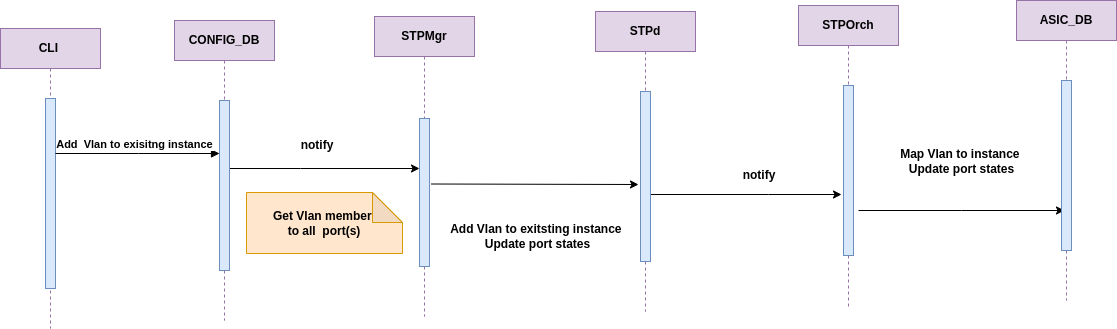

The diagram above was exported from draw.io. Its source (the exported page's mxGraphModel, read from the mxfile embedded in the PNG):
<mxGraphModel dx="1834" dy="820" grid="0" gridSize="10" guides="1" tooltips="1" connect="1" arrows="1" fold="1" page="0" pageScale="1" pageWidth="850" pageHeight="1100" math="0" shadow="0">
  <root>
    <mxCell id="0" />
    <mxCell id="1" parent="0" />
    <mxCell id="aM9ryv3xv72pqoxQDRHE-1" value="CLI&amp;nbsp;" style="shape=umlLifeline;perimeter=lifelinePerimeter;whiteSpace=wrap;html=1;container=0;dropTarget=0;collapsible=0;recursiveResize=0;outlineConnect=0;portConstraint=eastwest;newEdgeStyle={&quot;edgeStyle&quot;:&quot;elbowEdgeStyle&quot;,&quot;elbow&quot;:&quot;vertical&quot;,&quot;curved&quot;:0,&quot;rounded&quot;:0};fillColor=#e1d5e7;strokeColor=#9673a6;fontStyle=1" parent="1" vertex="1">
      <mxGeometry x="-80" y="40" width="100" height="300" as="geometry" />
    </mxCell>
    <mxCell id="aM9ryv3xv72pqoxQDRHE-2" value="" style="html=1;points=[];perimeter=orthogonalPerimeter;outlineConnect=0;targetShapes=umlLifeline;portConstraint=eastwest;newEdgeStyle={&quot;edgeStyle&quot;:&quot;elbowEdgeStyle&quot;,&quot;elbow&quot;:&quot;vertical&quot;,&quot;curved&quot;:0,&quot;rounded&quot;:0};fillColor=#dae8fc;strokeColor=#6c8ebf;fontStyle=1" parent="aM9ryv3xv72pqoxQDRHE-1" vertex="1">
      <mxGeometry x="45" y="70" width="10" height="190" as="geometry" />
    </mxCell>
    <mxCell id="v-JBTMWoUNpmtQOUg9rP-12" style="edgeStyle=elbowEdgeStyle;rounded=0;orthogonalLoop=1;jettySize=auto;html=1;elbow=vertical;curved=0;fontStyle=1" parent="1" source="aM9ryv3xv72pqoxQDRHE-5" target="v-JBTMWoUNpmtQOUg9rP-3" edge="1">
      <mxGeometry relative="1" as="geometry">
        <Array as="points">
          <mxPoint x="220" y="180" />
          <mxPoint x="239" y="216" />
          <mxPoint x="353" y="166" />
        </Array>
      </mxGeometry>
    </mxCell>
    <mxCell id="aM9ryv3xv72pqoxQDRHE-5" value="CONFIG_DB" style="shape=umlLifeline;perimeter=lifelinePerimeter;whiteSpace=wrap;html=1;container=0;dropTarget=0;collapsible=0;recursiveResize=0;outlineConnect=0;portConstraint=eastwest;newEdgeStyle={&quot;edgeStyle&quot;:&quot;elbowEdgeStyle&quot;,&quot;elbow&quot;:&quot;vertical&quot;,&quot;curved&quot;:0,&quot;rounded&quot;:0};fillColor=#e1d5e7;strokeColor=#9673a6;fontStyle=1" parent="1" vertex="1">
      <mxGeometry x="94" y="32" width="100" height="300" as="geometry" />
    </mxCell>
    <mxCell id="aM9ryv3xv72pqoxQDRHE-6" value="" style="html=1;points=[];perimeter=orthogonalPerimeter;outlineConnect=0;targetShapes=umlLifeline;portConstraint=eastwest;newEdgeStyle={&quot;edgeStyle&quot;:&quot;elbowEdgeStyle&quot;,&quot;elbow&quot;:&quot;vertical&quot;,&quot;curved&quot;:0,&quot;rounded&quot;:0};fillColor=#dae8fc;strokeColor=#6c8ebf;fontStyle=1" parent="aM9ryv3xv72pqoxQDRHE-5" vertex="1">
      <mxGeometry x="45" y="80" width="10" height="170" as="geometry" />
    </mxCell>
    <mxCell id="aM9ryv3xv72pqoxQDRHE-7" value="&lt;div&gt;Add&amp;nbsp; Vlan to exisitng instance&amp;nbsp;&amp;nbsp;&lt;/div&gt;" style="html=1;verticalAlign=bottom;endArrow=block;edgeStyle=elbowEdgeStyle;elbow=horizontal;curved=0;rounded=0;fontStyle=1" parent="1" source="aM9ryv3xv72pqoxQDRHE-2" target="aM9ryv3xv72pqoxQDRHE-6" edge="1">
      <mxGeometry x="0.0041" relative="1" as="geometry">
        <mxPoint x="195" y="130" as="sourcePoint" />
        <Array as="points">
          <mxPoint x="58" y="165" />
          <mxPoint x="180" y="120" />
        </Array>
        <mxPoint as="offset" />
      </mxGeometry>
    </mxCell>
    <mxCell id="SkGAOKywYdpLKiFTH_5G-7" style="edgeStyle=elbowEdgeStyle;rounded=0;orthogonalLoop=1;jettySize=auto;html=1;elbow=vertical;curved=0;fontStyle=1" parent="1" edge="1">
      <mxGeometry relative="1" as="geometry">
        <mxPoint x="350.5" y="195.5" as="sourcePoint" />
        <mxPoint x="558" y="196" as="targetPoint" />
      </mxGeometry>
    </mxCell>
    <mxCell id="v-JBTMWoUNpmtQOUg9rP-2" value="STPMgr" style="shape=umlLifeline;perimeter=lifelinePerimeter;whiteSpace=wrap;html=1;container=0;dropTarget=0;collapsible=0;recursiveResize=0;outlineConnect=0;portConstraint=eastwest;newEdgeStyle={&quot;edgeStyle&quot;:&quot;elbowEdgeStyle&quot;,&quot;elbow&quot;:&quot;vertical&quot;,&quot;curved&quot;:0,&quot;rounded&quot;:0};fillColor=#e1d5e7;strokeColor=#9673a6;fontStyle=1" parent="1" vertex="1">
      <mxGeometry x="294" y="28" width="100" height="300" as="geometry" />
    </mxCell>
    <mxCell id="v-JBTMWoUNpmtQOUg9rP-3" value="" style="html=1;points=[];perimeter=orthogonalPerimeter;outlineConnect=0;targetShapes=umlLifeline;portConstraint=eastwest;newEdgeStyle={&quot;edgeStyle&quot;:&quot;elbowEdgeStyle&quot;,&quot;elbow&quot;:&quot;vertical&quot;,&quot;curved&quot;:0,&quot;rounded&quot;:0};fillColor=#dae8fc;strokeColor=#6c8ebf;fontStyle=1" parent="v-JBTMWoUNpmtQOUg9rP-2" vertex="1">
      <mxGeometry x="45" y="102" width="10" height="148" as="geometry" />
    </mxCell>
    <mxCell id="v-JBTMWoUNpmtQOUg9rP-18" style="edgeStyle=elbowEdgeStyle;rounded=0;orthogonalLoop=1;jettySize=auto;html=1;elbow=vertical;curved=0;fontStyle=1" parent="1" source="v-JBTMWoUNpmtQOUg9rP-4" edge="1">
      <mxGeometry relative="1" as="geometry">
        <mxPoint x="761" y="206" as="targetPoint" />
      </mxGeometry>
    </mxCell>
    <mxCell id="v-JBTMWoUNpmtQOUg9rP-4" value="STPd" style="shape=umlLifeline;perimeter=lifelinePerimeter;whiteSpace=wrap;html=1;container=0;dropTarget=0;collapsible=0;recursiveResize=0;outlineConnect=0;portConstraint=eastwest;newEdgeStyle={&quot;edgeStyle&quot;:&quot;elbowEdgeStyle&quot;,&quot;elbow&quot;:&quot;vertical&quot;,&quot;curved&quot;:0,&quot;rounded&quot;:0};fillColor=#e1d5e7;strokeColor=#9673a6;fontStyle=1" parent="1" vertex="1">
      <mxGeometry x="515" y="23" width="100" height="300" as="geometry" />
    </mxCell>
    <mxCell id="v-JBTMWoUNpmtQOUg9rP-5" value="" style="html=1;points=[];perimeter=orthogonalPerimeter;outlineConnect=0;targetShapes=umlLifeline;portConstraint=eastwest;newEdgeStyle={&quot;edgeStyle&quot;:&quot;elbowEdgeStyle&quot;,&quot;elbow&quot;:&quot;vertical&quot;,&quot;curved&quot;:0,&quot;rounded&quot;:0};fillColor=#dae8fc;strokeColor=#6c8ebf;fontStyle=1" parent="v-JBTMWoUNpmtQOUg9rP-4" vertex="1">
      <mxGeometry x="45" y="80" width="10" height="170" as="geometry" />
    </mxCell>
    <mxCell id="v-JBTMWoUNpmtQOUg9rP-20" style="edgeStyle=elbowEdgeStyle;rounded=0;orthogonalLoop=1;jettySize=auto;html=1;elbow=vertical;curved=0;fontStyle=1" parent="1" edge="1">
      <mxGeometry relative="1" as="geometry">
        <mxPoint x="778" y="222" as="sourcePoint" />
        <mxPoint x="984" y="222" as="targetPoint" />
      </mxGeometry>
    </mxCell>
    <mxCell id="v-JBTMWoUNpmtQOUg9rP-6" value="STPOrch" style="shape=umlLifeline;perimeter=lifelinePerimeter;whiteSpace=wrap;html=1;container=0;dropTarget=0;collapsible=0;recursiveResize=0;outlineConnect=0;portConstraint=eastwest;newEdgeStyle={&quot;edgeStyle&quot;:&quot;elbowEdgeStyle&quot;,&quot;elbow&quot;:&quot;vertical&quot;,&quot;curved&quot;:0,&quot;rounded&quot;:0};fillColor=#e1d5e7;strokeColor=#9673a6;fontStyle=1" parent="1" vertex="1">
      <mxGeometry x="718" y="17" width="100" height="302" as="geometry" />
    </mxCell>
    <mxCell id="v-JBTMWoUNpmtQOUg9rP-7" value="" style="html=1;points=[];perimeter=orthogonalPerimeter;outlineConnect=0;targetShapes=umlLifeline;portConstraint=eastwest;newEdgeStyle={&quot;edgeStyle&quot;:&quot;elbowEdgeStyle&quot;,&quot;elbow&quot;:&quot;vertical&quot;,&quot;curved&quot;:0,&quot;rounded&quot;:0};fillColor=#dae8fc;strokeColor=#6c8ebf;fontStyle=1" parent="v-JBTMWoUNpmtQOUg9rP-6" vertex="1">
      <mxGeometry x="45" y="80" width="10" height="170" as="geometry" />
    </mxCell>
    <mxCell id="v-JBTMWoUNpmtQOUg9rP-8" value="ASIC_DB" style="shape=umlLifeline;perimeter=lifelinePerimeter;whiteSpace=wrap;html=1;container=0;dropTarget=0;collapsible=0;recursiveResize=0;outlineConnect=0;portConstraint=eastwest;newEdgeStyle={&quot;edgeStyle&quot;:&quot;elbowEdgeStyle&quot;,&quot;elbow&quot;:&quot;vertical&quot;,&quot;curved&quot;:0,&quot;rounded&quot;:0};fillColor=#e1d5e7;strokeColor=#9673a6;fontStyle=1" parent="1" vertex="1">
      <mxGeometry x="936" y="12" width="100" height="300" as="geometry" />
    </mxCell>
    <mxCell id="v-JBTMWoUNpmtQOUg9rP-9" value="" style="html=1;points=[];perimeter=orthogonalPerimeter;outlineConnect=0;targetShapes=umlLifeline;portConstraint=eastwest;newEdgeStyle={&quot;edgeStyle&quot;:&quot;elbowEdgeStyle&quot;,&quot;elbow&quot;:&quot;vertical&quot;,&quot;curved&quot;:0,&quot;rounded&quot;:0};fillColor=#dae8fc;strokeColor=#6c8ebf;fontStyle=1" parent="v-JBTMWoUNpmtQOUg9rP-8" vertex="1">
      <mxGeometry x="45" y="80" width="10" height="170" as="geometry" />
    </mxCell>
    <mxCell id="v-JBTMWoUNpmtQOUg9rP-14" value="notify" style="text;html=1;align=center;verticalAlign=middle;whiteSpace=wrap;rounded=0;fontStyle=1" parent="1" vertex="1">
      <mxGeometry x="207" y="142" width="60" height="30" as="geometry" />
    </mxCell>
    <mxCell id="SkGAOKywYdpLKiFTH_5G-3" value="notify" style="text;html=1;align=center;verticalAlign=middle;whiteSpace=wrap;rounded=0;fontStyle=1" parent="1" vertex="1">
      <mxGeometry x="649" y="172" width="60" height="30" as="geometry" />
    </mxCell>
    <mxCell id="SkGAOKywYdpLKiFTH_5G-6" value="Get Vlan member&amp;nbsp;&lt;div&gt;to&amp;nbsp;&lt;span style=&quot;background-color: initial;&quot;&gt;all&amp;nbsp;&amp;nbsp;&lt;/span&gt;&lt;span style=&quot;background-color: initial;&quot;&gt;port(s)&lt;/span&gt;&lt;/div&gt;" style="shape=note;whiteSpace=wrap;html=1;backgroundOutline=1;darkOpacity=0.05;fillColor=#ffe6cc;strokeColor=#d79b00;fontStyle=1" parent="1" vertex="1">
      <mxGeometry x="166" y="204" width="156" height="61" as="geometry" />
    </mxCell>
    <mxCell id="SkGAOKywYdpLKiFTH_5G-8" value="&lt;div&gt;Add Vlan to exitsting instance&amp;nbsp;&lt;/div&gt;&lt;div&gt;Update port states&lt;/div&gt;" style="text;html=1;align=center;verticalAlign=middle;whiteSpace=wrap;rounded=0;fontStyle=1" parent="1" vertex="1">
      <mxGeometry x="365" y="211" width="185" height="74" as="geometry" />
    </mxCell>
    <mxCell id="aAqUEe0bcrFzM_OqmJ5J-1" value="&lt;div&gt;Map Vlan to instance&amp;nbsp;&lt;/div&gt;&lt;div&gt;Update port states&lt;/div&gt;" style="text;html=1;align=center;verticalAlign=middle;whiteSpace=wrap;rounded=0;fontStyle=1" parent="1" vertex="1">
      <mxGeometry x="789" y="136" width="185" height="74" as="geometry" />
    </mxCell>
  </root>
</mxGraphModel>